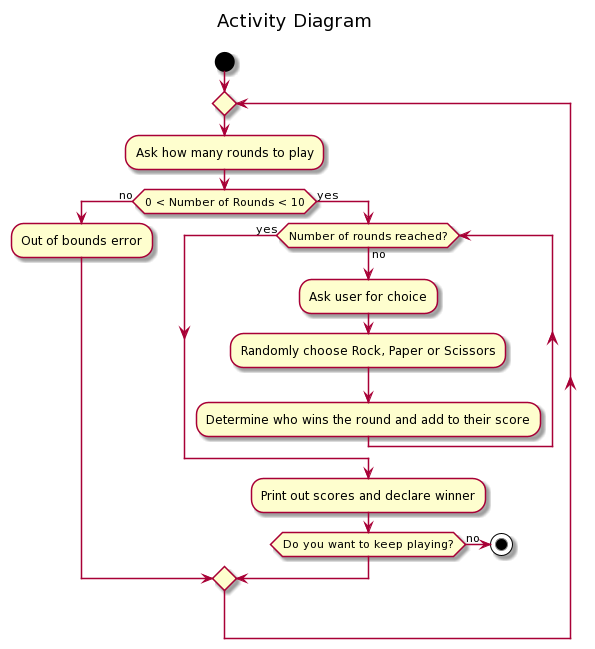

The diagram above was rendered by PlantUML. Its source (embedded in the PNG):
@startuml
title Activity Diagram \n

start

repeat

:Ask how many rounds to play;

if(0 < Number of Rounds < 10) then (no)
:Out of bounds error;


else (yes) 
while (Number of rounds reached?) is (no)
:Ask user for choice;

:Randomly choose Rock, Paper or Scissors;
:Determine who wins the round and add to their score;

endwhile(yes)



:Print out scores and declare winner;

if(Do you want to keep playing?) then (no) 




stop
@enduml